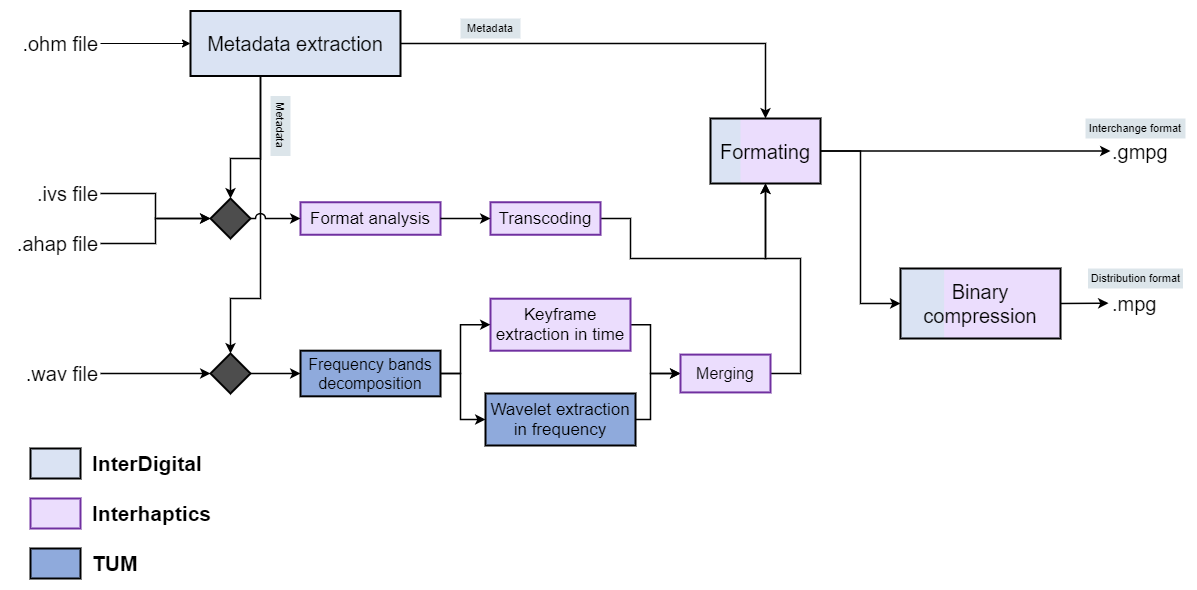

The diagram above was exported from draw.io. Its source (the exported page's mxGraphModel, read from the mxfile embedded in the PNG):
<mxGraphModel dx="1422" dy="762" grid="1" gridSize="10" guides="1" tooltips="1" connect="1" arrows="1" fold="1" page="1" pageScale="1" pageWidth="850" pageHeight="1100" math="0" shadow="0">
  <root>
    <mxCell id="0" />
    <mxCell id="1" parent="0" />
    <mxCell id="l54Q_D6mOzUxOs0jOwQW-1" value=".ohm file" style="text;html=1;strokeColor=none;fillColor=none;align=right;verticalAlign=middle;whiteSpace=wrap;rounded=0;fontSize=20;" parent="1" vertex="1">
      <mxGeometry x="90" y="260" width="90" height="30" as="geometry" />
    </mxCell>
    <mxCell id="l54Q_D6mOzUxOs0jOwQW-2" value=".ivs file" style="text;html=1;strokeColor=none;fillColor=none;align=right;verticalAlign=middle;whiteSpace=wrap;rounded=0;fontSize=20;" parent="1" vertex="1">
      <mxGeometry x="90" y="400" width="90" height="50" as="geometry" />
    </mxCell>
    <mxCell id="l54Q_D6mOzUxOs0jOwQW-3" value=".ahap&amp;nbsp;file" style="text;html=1;strokeColor=none;fillColor=none;align=right;verticalAlign=middle;whiteSpace=wrap;rounded=0;fontSize=20;" parent="1" vertex="1">
      <mxGeometry x="90" y="450" width="90" height="50" as="geometry" />
    </mxCell>
    <mxCell id="l54Q_D6mOzUxOs0jOwQW-4" value=".wav file" style="text;html=1;strokeColor=none;fillColor=none;align=right;verticalAlign=middle;whiteSpace=wrap;rounded=0;fontSize=20;" parent="1" vertex="1">
      <mxGeometry x="90" y="580" width="90" height="50" as="geometry" />
    </mxCell>
    <mxCell id="l54Q_D6mOzUxOs0jOwQW-61" style="edgeStyle=orthogonalEdgeStyle;rounded=0;jumpStyle=line;jumpSize=15;orthogonalLoop=1;jettySize=auto;html=1;fontSize=16;strokeWidth=1.5;" parent="1" source="l54Q_D6mOzUxOs0jOwQW-10" target="l54Q_D6mOzUxOs0jOwQW-62" edge="1">
      <mxGeometry relative="1" as="geometry">
        <mxPoint x="844.9999999999998" y="350" as="targetPoint" />
      </mxGeometry>
    </mxCell>
    <mxCell id="l54Q_D6mOzUxOs0jOwQW-10" value="Metadata extraction" style="rounded=0;whiteSpace=wrap;html=1;fontSize=20;align=center;fillColor=#DAE3F3;strokeWidth=2;" parent="1" vertex="1">
      <mxGeometry x="270" y="242.5" width="210" height="65" as="geometry" />
    </mxCell>
    <mxCell id="l54Q_D6mOzUxOs0jOwQW-11" style="edgeStyle=orthogonalEdgeStyle;rounded=0;orthogonalLoop=1;jettySize=auto;html=1;fontSize=20;" parent="1" source="l54Q_D6mOzUxOs0jOwQW-1" target="l54Q_D6mOzUxOs0jOwQW-10" edge="1">
      <mxGeometry x="90" y="242.5" as="geometry" />
    </mxCell>
    <mxCell id="l54Q_D6mOzUxOs0jOwQW-12" value="" style="shape=hexagon;perimeter=hexagonPerimeter2;whiteSpace=wrap;html=1;fixedSize=1;fontSize=20;strokeColor=#000000;strokeWidth=2;fillColor=#4D4D4D;align=center;size=70;fontColor=#333333;" parent="1" vertex="1">
      <mxGeometry x="290" y="430" width="40" height="40" as="geometry" />
    </mxCell>
    <mxCell id="l54Q_D6mOzUxOs0jOwQW-14" style="edgeStyle=orthogonalEdgeStyle;rounded=0;orthogonalLoop=1;jettySize=auto;html=1;fontSize=20;strokeWidth=1.5;" parent="1" source="l54Q_D6mOzUxOs0jOwQW-2" target="l54Q_D6mOzUxOs0jOwQW-12" edge="1">
      <mxGeometry x="90" y="242.5" as="geometry" />
    </mxCell>
    <mxCell id="l54Q_D6mOzUxOs0jOwQW-15" style="edgeStyle=orthogonalEdgeStyle;rounded=0;orthogonalLoop=1;jettySize=auto;html=1;fontSize=20;strokeWidth=1.5;" parent="1" source="l54Q_D6mOzUxOs0jOwQW-3" target="l54Q_D6mOzUxOs0jOwQW-12" edge="1">
      <mxGeometry x="90" y="242.5" as="geometry" />
    </mxCell>
    <mxCell id="l54Q_D6mOzUxOs0jOwQW-30" style="edgeStyle=orthogonalEdgeStyle;rounded=0;jumpStyle=arc;jumpSize=9;orthogonalLoop=1;jettySize=auto;html=1;fontSize=20;strokeWidth=1.5;" parent="1" source="l54Q_D6mOzUxOs0jOwQW-10" target="l54Q_D6mOzUxOs0jOwQW-12" edge="1">
      <mxGeometry x="90" y="242.5" as="geometry">
        <Array as="points">
          <mxPoint x="340" y="390" />
          <mxPoint x="310" y="390" />
        </Array>
      </mxGeometry>
    </mxCell>
    <mxCell id="l54Q_D6mOzUxOs0jOwQW-17" value="" style="rhombus;whiteSpace=wrap;html=1;fontSize=20;strokeColor=#000000;strokeWidth=2;fillColor=#4D4D4D;align=center;" parent="1" vertex="1">
      <mxGeometry x="290" y="585" width="40" height="40" as="geometry" />
    </mxCell>
    <mxCell id="l54Q_D6mOzUxOs0jOwQW-18" value="" style="edgeStyle=orthogonalEdgeStyle;rounded=0;orthogonalLoop=1;jettySize=auto;html=1;fontSize=20;strokeWidth=1.5;" parent="1" source="l54Q_D6mOzUxOs0jOwQW-4" target="l54Q_D6mOzUxOs0jOwQW-17" edge="1">
      <mxGeometry x="90" y="242.5" as="geometry" />
    </mxCell>
    <mxCell id="l54Q_D6mOzUxOs0jOwQW-29" style="edgeStyle=orthogonalEdgeStyle;rounded=0;jumpStyle=line;jumpSize=15;orthogonalLoop=1;jettySize=auto;html=1;entryX=0.5;entryY=0;entryDx=0;entryDy=0;fontSize=20;strokeWidth=1.5;" parent="1" source="l54Q_D6mOzUxOs0jOwQW-10" target="l54Q_D6mOzUxOs0jOwQW-17" edge="1">
      <mxGeometry x="90" y="242.5" as="geometry">
        <Array as="points">
          <mxPoint x="340" y="530" />
          <mxPoint x="310" y="530" />
        </Array>
      </mxGeometry>
    </mxCell>
    <mxCell id="l54Q_D6mOzUxOs0jOwQW-31" value="Format analysis" style="rounded=0;whiteSpace=wrap;html=1;fontSize=17;align=center;fillColor=#EBDDFD;strokeWidth=2;strokeColor=#7030A0;" parent="1" vertex="1">
      <mxGeometry x="380" y="433.75" width="140" height="32.5" as="geometry" />
    </mxCell>
    <mxCell id="l54Q_D6mOzUxOs0jOwQW-26" style="edgeStyle=orthogonalEdgeStyle;rounded=0;jumpStyle=arc;jumpSize=9;orthogonalLoop=1;jettySize=auto;html=1;fontSize=20;strokeWidth=1.5;entryX=0;entryY=0.5;entryDx=0;entryDy=0;" parent="1" source="l54Q_D6mOzUxOs0jOwQW-12" target="l54Q_D6mOzUxOs0jOwQW-31" edge="1">
      <mxGeometry x="90" y="242.5" as="geometry">
        <mxPoint x="430" y="450" as="targetPoint" />
      </mxGeometry>
    </mxCell>
    <mxCell id="l54Q_D6mOzUxOs0jOwQW-52" style="edgeStyle=orthogonalEdgeStyle;rounded=0;jumpStyle=line;jumpSize=15;orthogonalLoop=1;jettySize=auto;html=1;fontSize=16;strokeWidth=1.5;entryX=0.5;entryY=1;entryDx=0;entryDy=0;" parent="1" source="l54Q_D6mOzUxOs0jOwQW-32" edge="1">
      <mxGeometry relative="1" as="geometry">
        <mxPoint x="845" y="415" as="targetPoint" />
        <Array as="points">
          <mxPoint x="710" y="450" />
          <mxPoint x="710" y="490" />
          <mxPoint x="845" y="490" />
        </Array>
      </mxGeometry>
    </mxCell>
    <mxCell id="l54Q_D6mOzUxOs0jOwQW-32" value="Transcoding" style="rounded=0;whiteSpace=wrap;html=1;fontSize=17;align=center;fillColor=#EBDDFD;strokeWidth=2;strokeColor=#7030A0;" parent="1" vertex="1">
      <mxGeometry x="570" y="433.75" width="110" height="32.5" as="geometry" />
    </mxCell>
    <mxCell id="l54Q_D6mOzUxOs0jOwQW-33" value="" style="edgeStyle=orthogonalEdgeStyle;rounded=0;jumpStyle=arc;jumpSize=9;orthogonalLoop=1;jettySize=auto;html=1;fontSize=20;strokeWidth=1.5;" parent="1" source="l54Q_D6mOzUxOs0jOwQW-31" target="l54Q_D6mOzUxOs0jOwQW-32" edge="1">
      <mxGeometry x="90" y="242.5" as="geometry" />
    </mxCell>
    <mxCell id="l54Q_D6mOzUxOs0jOwQW-36" value="Frequency bands decomposition" style="rounded=0;whiteSpace=wrap;html=1;fontSize=16;align=center;fillColor=#8FAADC;strokeWidth=2;strokeColor=#000000;" parent="1" vertex="1">
      <mxGeometry x="380" y="582.1899999999999" width="140" height="45.63" as="geometry" />
    </mxCell>
    <mxCell id="l54Q_D6mOzUxOs0jOwQW-37" style="edgeStyle=orthogonalEdgeStyle;rounded=0;jumpStyle=line;jumpSize=15;orthogonalLoop=1;jettySize=auto;html=1;fontSize=20;strokeWidth=1.5;" parent="1" source="l54Q_D6mOzUxOs0jOwQW-17" target="l54Q_D6mOzUxOs0jOwQW-36" edge="1">
      <mxGeometry x="90" y="242.5" as="geometry" />
    </mxCell>
    <mxCell id="l54Q_D6mOzUxOs0jOwQW-58" style="edgeStyle=orthogonalEdgeStyle;rounded=0;jumpStyle=line;jumpSize=15;orthogonalLoop=1;jettySize=auto;html=1;entryX=0;entryY=0.5;entryDx=0;entryDy=0;fontSize=16;strokeWidth=1.5;" parent="1" source="l54Q_D6mOzUxOs0jOwQW-39" target="l54Q_D6mOzUxOs0jOwQW-57" edge="1">
      <mxGeometry relative="1" as="geometry">
        <Array as="points">
          <mxPoint x="730" y="556" />
          <mxPoint x="730" y="605" />
        </Array>
      </mxGeometry>
    </mxCell>
    <mxCell id="l54Q_D6mOzUxOs0jOwQW-39" value="Keyframe extraction in time" style="rounded=0;whiteSpace=wrap;html=1;fontSize=17;align=center;fillColor=#EBDDFD;strokeWidth=2;strokeColor=#7030A0;" parent="1" vertex="1">
      <mxGeometry x="570" y="530.19" width="140" height="52" as="geometry" />
    </mxCell>
    <mxCell id="l54Q_D6mOzUxOs0jOwQW-42" style="edgeStyle=orthogonalEdgeStyle;rounded=0;jumpStyle=line;jumpSize=15;orthogonalLoop=1;jettySize=auto;html=1;fontSize=16;strokeWidth=1.5;entryX=0;entryY=0.5;entryDx=0;entryDy=0;" parent="1" source="l54Q_D6mOzUxOs0jOwQW-36" target="l54Q_D6mOzUxOs0jOwQW-39" edge="1">
      <mxGeometry x="90" y="242.5" as="geometry">
        <mxPoint x="560" y="580" as="targetPoint" />
        <Array as="points">
          <mxPoint x="540" y="605" />
          <mxPoint x="540" y="556" />
        </Array>
      </mxGeometry>
    </mxCell>
    <mxCell id="l54Q_D6mOzUxOs0jOwQW-59" style="edgeStyle=orthogonalEdgeStyle;rounded=0;jumpStyle=line;jumpSize=15;orthogonalLoop=1;jettySize=auto;html=1;entryX=0;entryY=0.5;entryDx=0;entryDy=0;fontSize=16;strokeWidth=1.5;" parent="1" source="l54Q_D6mOzUxOs0jOwQW-41" target="l54Q_D6mOzUxOs0jOwQW-57" edge="1">
      <mxGeometry relative="1" as="geometry">
        <Array as="points">
          <mxPoint x="730" y="651" />
          <mxPoint x="730" y="605" />
        </Array>
      </mxGeometry>
    </mxCell>
    <mxCell id="l54Q_D6mOzUxOs0jOwQW-41" value="Wavelet extraction in frequency" style="rounded=0;whiteSpace=wrap;html=1;fontSize=17;align=center;fillColor=#8FAADC;strokeWidth=2;strokeColor=#000000;" parent="1" vertex="1">
      <mxGeometry x="565" y="625" width="150" height="52" as="geometry" />
    </mxCell>
    <mxCell id="l54Q_D6mOzUxOs0jOwQW-43" style="edgeStyle=orthogonalEdgeStyle;rounded=0;jumpStyle=line;jumpSize=15;orthogonalLoop=1;jettySize=auto;html=1;fontSize=16;strokeWidth=1.5;entryX=0;entryY=0.5;entryDx=0;entryDy=0;" parent="1" source="l54Q_D6mOzUxOs0jOwQW-36" target="l54Q_D6mOzUxOs0jOwQW-41" edge="1">
      <mxGeometry x="90" y="242.5" as="geometry">
        <mxPoint x="480" y="660" as="targetPoint" />
        <Array as="points">
          <mxPoint x="540" y="605" />
          <mxPoint x="540" y="651" />
        </Array>
      </mxGeometry>
    </mxCell>
    <mxCell id="l54Q_D6mOzUxOs0jOwQW-66" value="" style="group" parent="1" vertex="1" connectable="0">
      <mxGeometry x="790" y="350" width="110" height="65" as="geometry" />
    </mxCell>
    <mxCell id="l54Q_D6mOzUxOs0jOwQW-65" value="" style="group" parent="l54Q_D6mOzUxOs0jOwQW-66" vertex="1" connectable="0">
      <mxGeometry width="110" height="65" as="geometry" />
    </mxCell>
    <mxCell id="l54Q_D6mOzUxOs0jOwQW-63" value="" style="rounded=0;whiteSpace=wrap;html=1;fontSize=20;align=center;fillColor=#DAE3F3;strokeWidth=2;strokeColor=none;gradientDirection=east;" parent="l54Q_D6mOzUxOs0jOwQW-65" vertex="1">
      <mxGeometry width="110" height="65" as="geometry" />
    </mxCell>
    <mxCell id="l54Q_D6mOzUxOs0jOwQW-64" value="" style="rounded=0;whiteSpace=wrap;html=1;fontSize=20;align=center;fillColor=#EBDDFD;strokeWidth=2;strokeColor=none;gradientDirection=east;" parent="l54Q_D6mOzUxOs0jOwQW-65" vertex="1">
      <mxGeometry x="30" width="80" height="65" as="geometry" />
    </mxCell>
    <mxCell id="l54Q_D6mOzUxOs0jOwQW-62" value="Formating" style="rounded=0;whiteSpace=wrap;html=1;fontSize=20;align=center;fillColor=none;strokeWidth=2;strokeColor=#000000;gradientDirection=east;gradientColor=#EBDDFD;" parent="l54Q_D6mOzUxOs0jOwQW-66" vertex="1">
      <mxGeometry width="110" height="65" as="geometry" />
    </mxCell>
    <mxCell id="l54Q_D6mOzUxOs0jOwQW-60" style="edgeStyle=orthogonalEdgeStyle;rounded=0;jumpStyle=line;jumpSize=15;orthogonalLoop=1;jettySize=auto;html=1;fontSize=16;strokeWidth=1.5;exitX=1;exitY=0.5;exitDx=0;exitDy=0;" parent="1" source="l54Q_D6mOzUxOs0jOwQW-57" target="l54Q_D6mOzUxOs0jOwQW-62" edge="1">
      <mxGeometry relative="1" as="geometry">
        <mxPoint x="845" y="415" as="targetPoint" />
        <Array as="points">
          <mxPoint x="880" y="605" />
          <mxPoint x="880" y="490" />
          <mxPoint x="845" y="490" />
        </Array>
      </mxGeometry>
    </mxCell>
    <mxCell id="l54Q_D6mOzUxOs0jOwQW-57" value="Merging" style="rounded=0;whiteSpace=wrap;html=1;fontSize=16;align=center;fillColor=#EBDDFD;strokeWidth=2;strokeColor=#7030A0;" parent="1" vertex="1">
      <mxGeometry x="760" y="586.1" width="90" height="37.82" as="geometry" />
    </mxCell>
    <mxCell id="l54Q_D6mOzUxOs0jOwQW-68" value="" style="edgeStyle=orthogonalEdgeStyle;rounded=0;jumpStyle=line;jumpSize=15;orthogonalLoop=1;jettySize=auto;html=1;fontSize=16;strokeWidth=1.5;entryX=0;entryY=0.5;entryDx=0;entryDy=0;" parent="1" source="l54Q_D6mOzUxOs0jOwQW-62" target="l54Q_D6mOzUxOs0jOwQW-74" edge="1">
      <mxGeometry relative="1" as="geometry">
        <mxPoint x="1220" y="383" as="targetPoint" />
      </mxGeometry>
    </mxCell>
    <mxCell id="l54Q_D6mOzUxOs0jOwQW-72" value="" style="edgeStyle=orthogonalEdgeStyle;rounded=0;jumpStyle=line;jumpSize=15;orthogonalLoop=1;jettySize=auto;html=1;fontSize=16;strokeWidth=1.5;entryX=-0.039;entryY=0.488;entryDx=0;entryDy=0;entryPerimeter=0;" parent="1" target="l54Q_D6mOzUxOs0jOwQW-73" edge="1">
      <mxGeometry relative="1" as="geometry">
        <mxPoint x="1190" y="535" as="targetPoint" />
        <mxPoint x="1140" y="535" as="sourcePoint" />
      </mxGeometry>
    </mxCell>
    <mxCell id="l54Q_D6mOzUxOs0jOwQW-73" value=".mpg" style="text;html=1;strokeColor=none;fillColor=none;align=left;verticalAlign=middle;whiteSpace=wrap;rounded=0;fontSize=20;" parent="1" vertex="1">
      <mxGeometry x="1190" y="520" width="50" height="30" as="geometry" />
    </mxCell>
    <mxCell id="l54Q_D6mOzUxOs0jOwQW-74" value=".gmpg" style="text;html=1;strokeColor=none;fillColor=none;align=left;verticalAlign=middle;whiteSpace=wrap;rounded=0;fontSize=20;" parent="1" vertex="1">
      <mxGeometry x="1190" y="367.5" width="50" height="30" as="geometry" />
    </mxCell>
    <mxCell id="l54Q_D6mOzUxOs0jOwQW-75" value="Interchange format" style="rounded=0;whiteSpace=wrap;html=1;fontSize=11;strokeColor=none;strokeWidth=2;fillColor=#DCE5EA;gradientColor=none;gradientDirection=east;align=center;" parent="1" vertex="1">
      <mxGeometry x="1165" y="350" width="100" height="20" as="geometry" />
    </mxCell>
    <mxCell id="l54Q_D6mOzUxOs0jOwQW-76" value="Distribution format" style="rounded=0;whiteSpace=wrap;html=1;fontSize=11;strokeColor=none;strokeWidth=2;fillColor=#DCE5EA;gradientColor=none;gradientDirection=east;align=center;" parent="1" vertex="1">
      <mxGeometry x="1167.5" y="500" width="95" height="20" as="geometry" />
    </mxCell>
    <mxCell id="l54Q_D6mOzUxOs0jOwQW-77" value="Metadata" style="rounded=0;whiteSpace=wrap;html=1;fontSize=11;strokeColor=none;strokeWidth=2;fillColor=#DCE5EA;gradientColor=none;gradientDirection=east;align=center;" parent="1" vertex="1">
      <mxGeometry x="540" y="250" width="60" height="20" as="geometry" />
    </mxCell>
    <mxCell id="l54Q_D6mOzUxOs0jOwQW-78" value="Metadata" style="rounded=0;whiteSpace=wrap;html=1;fontSize=11;strokeColor=none;strokeWidth=2;fillColor=#DCE5EA;gradientColor=none;gradientDirection=east;align=center;rotation=90;" parent="1" vertex="1">
      <mxGeometry x="330" y="347.5" width="60" height="20" as="geometry" />
    </mxCell>
    <mxCell id="l54Q_D6mOzUxOs0jOwQW-85" value="" style="group" parent="1" vertex="1" connectable="0">
      <mxGeometry x="110" y="680" width="150" height="130" as="geometry" />
    </mxCell>
    <mxCell id="l54Q_D6mOzUxOs0jOwQW-82" value="" style="group" parent="l54Q_D6mOzUxOs0jOwQW-85" vertex="1" connectable="0">
      <mxGeometry width="150" height="30" as="geometry" />
    </mxCell>
    <mxCell id="l54Q_D6mOzUxOs0jOwQW-6" value="" style="rounded=0;whiteSpace=wrap;html=1;fontSize=20;align=center;fillColor=#DAE3F3;strokeWidth=2;" parent="l54Q_D6mOzUxOs0jOwQW-82" vertex="1">
      <mxGeometry width="50" height="30" as="geometry" />
    </mxCell>
    <mxCell id="l54Q_D6mOzUxOs0jOwQW-79" value="InterDigital" style="text;html=1;strokeColor=none;fillColor=none;align=left;verticalAlign=middle;whiteSpace=wrap;rounded=0;fontSize=21;fontStyle=1" parent="l54Q_D6mOzUxOs0jOwQW-82" vertex="1">
      <mxGeometry x="60" width="90" height="30" as="geometry" />
    </mxCell>
    <mxCell id="l54Q_D6mOzUxOs0jOwQW-83" value="" style="group" parent="l54Q_D6mOzUxOs0jOwQW-85" vertex="1" connectable="0">
      <mxGeometry y="50" width="150" height="30" as="geometry" />
    </mxCell>
    <mxCell id="l54Q_D6mOzUxOs0jOwQW-8" value="" style="rounded=0;whiteSpace=wrap;html=1;fontSize=20;align=center;fillColor=#EBDDFD;strokeColor=#7030A0;strokeWidth=2;" parent="l54Q_D6mOzUxOs0jOwQW-83" vertex="1">
      <mxGeometry width="50" height="30" as="geometry" />
    </mxCell>
    <mxCell id="l54Q_D6mOzUxOs0jOwQW-80" value="Interhaptics" style="text;html=1;strokeColor=none;fillColor=none;align=left;verticalAlign=middle;whiteSpace=wrap;rounded=0;fontSize=21;fontStyle=1" parent="l54Q_D6mOzUxOs0jOwQW-83" vertex="1">
      <mxGeometry x="60" width="90" height="30" as="geometry" />
    </mxCell>
    <mxCell id="l54Q_D6mOzUxOs0jOwQW-84" value="" style="group" parent="l54Q_D6mOzUxOs0jOwQW-85" vertex="1" connectable="0">
      <mxGeometry y="100" width="150" height="30" as="geometry" />
    </mxCell>
    <mxCell id="l54Q_D6mOzUxOs0jOwQW-9" value="" style="rounded=0;whiteSpace=wrap;html=1;fontSize=20;align=center;fillColor=#8FAADC;strokeWidth=2;" parent="l54Q_D6mOzUxOs0jOwQW-84" vertex="1">
      <mxGeometry width="50" height="30" as="geometry" />
    </mxCell>
    <mxCell id="l54Q_D6mOzUxOs0jOwQW-81" value="TUM" style="text;html=1;strokeColor=none;fillColor=none;align=left;verticalAlign=middle;whiteSpace=wrap;rounded=0;fontSize=21;fontStyle=1" parent="l54Q_D6mOzUxOs0jOwQW-84" vertex="1">
      <mxGeometry x="60" width="90" height="30" as="geometry" />
    </mxCell>
    <mxCell id="6LHHh4NPf6bmZwVtGmXs-3" value="" style="group" vertex="1" connectable="0" parent="1">
      <mxGeometry x="980" y="500" width="160" height="70" as="geometry" />
    </mxCell>
    <mxCell id="6LHHh4NPf6bmZwVtGmXs-4" value="" style="group" vertex="1" connectable="0" parent="6LHHh4NPf6bmZwVtGmXs-3">
      <mxGeometry width="160" height="70" as="geometry" />
    </mxCell>
    <mxCell id="6LHHh4NPf6bmZwVtGmXs-5" value="" style="rounded=0;whiteSpace=wrap;html=1;fontSize=20;align=center;fillColor=#DAE3F3;strokeWidth=2;strokeColor=none;gradientDirection=east;" vertex="1" parent="6LHHh4NPf6bmZwVtGmXs-4">
      <mxGeometry width="160" height="70" as="geometry" />
    </mxCell>
    <mxCell id="6LHHh4NPf6bmZwVtGmXs-6" value="" style="rounded=0;whiteSpace=wrap;html=1;fontSize=20;align=center;fillColor=#EBDDFD;strokeWidth=2;strokeColor=none;gradientDirection=east;" vertex="1" parent="6LHHh4NPf6bmZwVtGmXs-4">
      <mxGeometry x="43.63636363636363" width="116.36363636363635" height="70" as="geometry" />
    </mxCell>
    <mxCell id="6LHHh4NPf6bmZwVtGmXs-7" value="Binary compression" style="rounded=0;whiteSpace=wrap;html=1;fontSize=20;align=center;fillColor=none;strokeWidth=2;strokeColor=#000000;gradientDirection=east;gradientColor=#EBDDFD;" vertex="1" parent="6LHHh4NPf6bmZwVtGmXs-3">
      <mxGeometry width="160" height="70" as="geometry" />
    </mxCell>
    <mxCell id="6LHHh4NPf6bmZwVtGmXs-8" value="" style="edgeStyle=orthogonalEdgeStyle;rounded=0;jumpStyle=line;jumpSize=15;orthogonalLoop=1;jettySize=auto;html=1;fontSize=16;strokeWidth=1.5;entryX=0;entryY=0.5;entryDx=0;entryDy=0;exitX=1;exitY=0.5;exitDx=0;exitDy=0;" edge="1" parent="1" source="l54Q_D6mOzUxOs0jOwQW-62" target="6LHHh4NPf6bmZwVtGmXs-7">
      <mxGeometry relative="1" as="geometry">
        <mxPoint x="910" y="392.5" as="sourcePoint" />
        <mxPoint x="990" y="545" as="targetPoint" />
        <Array as="points">
          <mxPoint x="940" y="383" />
          <mxPoint x="940" y="535" />
        </Array>
      </mxGeometry>
    </mxCell>
  </root>
</mxGraphModel>